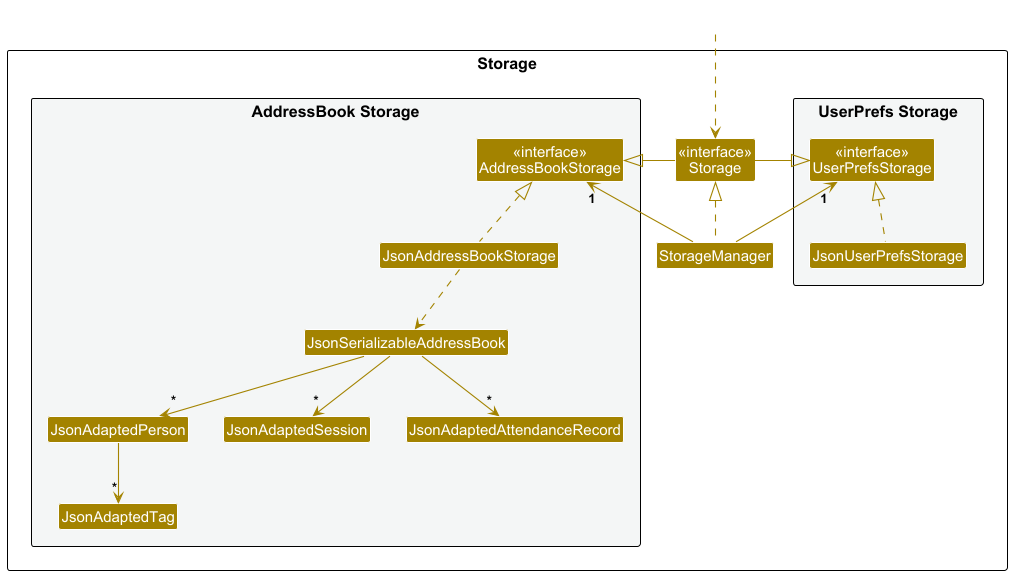

The diagram above was rendered by PlantUML. Its source (embedded in the PNG):
@startuml
!include style.puml
skinparam arrowThickness 1.1
skinparam arrowColor STORAGE_COLOR
skinparam classBackgroundColor STORAGE_COLOR

package Storage as StoragePackage {

package "UserPrefs Storage" #F4F6F6{
Class "<<interface>>\nUserPrefsStorage" as UserPrefsStorage
Class JsonUserPrefsStorage
}

Class "<<interface>>\nStorage" as Storage
Class StorageManager

package "AddressBook Storage" #F4F6F6{
Class "<<interface>>\nAddressBookStorage" as AddressBookStorage
Class JsonAddressBookStorage
Class JsonSerializableAddressBook
Class JsonAdaptedPerson
Class JsonAdaptedTag
Class JsonAdaptedSession
Class JsonAdaptedAttendanceRecord
}

}

Class HiddenOutside #FFFFFF
HiddenOutside ..> Storage

StorageManager .up.|> Storage
StorageManager -up-> "1" UserPrefsStorage
StorageManager -up-> "1" AddressBookStorage

Storage -left-|> UserPrefsStorage
Storage -right-|> AddressBookStorage

JsonUserPrefsStorage .up.|> UserPrefsStorage
JsonAddressBookStorage .up.|> AddressBookStorage
JsonAddressBookStorage ..> JsonSerializableAddressBook
JsonSerializableAddressBook --> "*" JsonAdaptedPerson
JsonSerializableAddressBook --> "*" JsonAdaptedSession
JsonSerializableAddressBook --> "*" JsonAdaptedAttendanceRecord
JsonAdaptedPerson --> "*" JsonAdaptedTag

@enduml